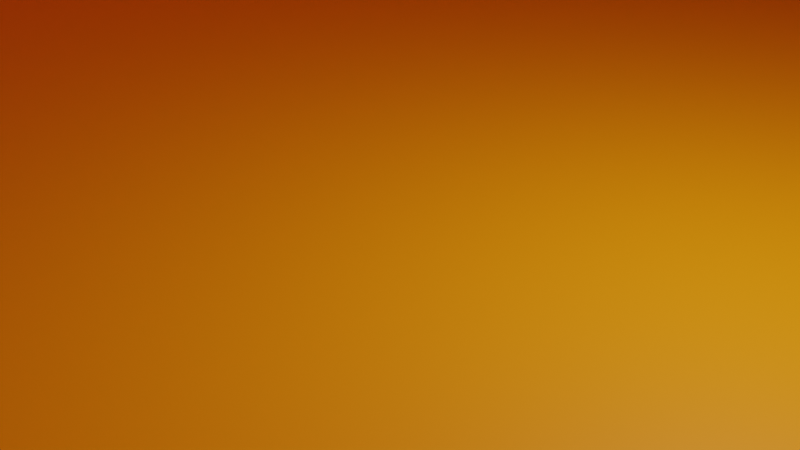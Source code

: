 # Source: BasicApartamentBuilding2.blend  (saved by Blender 3.1.7; exported with 4.5.12 LTS)
import bpy
from mathutils import Matrix  # noqa: F401  (used for matrix-valued properties, if any)

bpy.ops.wm.read_factory_settings(use_empty=True)
scene = bpy.context.scene
scene.name = 'Scene'

# ---- collections
col_collection = bpy.data.collections.new('Collection'); scene.collection.children.link(col_collection)

# ---- materials (node trees are filled in below, after node groups)
mat_material = bpy.data.materials.new('Material')
mat_material.alpha_threshold = 0.0
mat_material.use_transparent_shadow = False
mat_material.line_color = (0.0, 0.0, 0.0, 1.0)
mat_walldarkorange = bpy.data.materials.new('WallDarkOrange')
mat_walldarkorange.use_transparent_shadow = False

# ---- material node trees
mat_material.use_nodes = True; mat_material.node_tree.nodes.clear()
_N = mat_material.node_tree.nodes; _L = mat_material.node_tree.links
n0 = _N.new('ShaderNodeOutputMaterial'); n0.name = 'Material Output'; n0.location = (300, 300)
n1 = _N.new('ShaderNodeBsdfPrincipled'); n1.name = 'Principled BSDF'; n1.location = (10, 300)
n1.distribution = 'GGX'
n1.subsurface_method = 'RANDOM_WALK_SKIN'
n1.inputs[2].default_value = 0.4
n1.inputs[3].default_value = 1.45
n1.inputs[27].default_value = (0.0, 0.0, 0.0, 1.0)
n1.inputs[28].default_value = 1.0
_L.new(n1.outputs[0], n0.inputs[0])
n0.is_active_output = True
mat_walldarkorange.use_nodes = True; mat_walldarkorange.node_tree.nodes.clear()
_N = mat_walldarkorange.node_tree.nodes; _L = mat_walldarkorange.node_tree.links
n0 = _N.new('ShaderNodeBsdfPrincipled'); n0.name = 'Principled BSDF'; n0.location = (10, 300)
n0.distribution = 'GGX'
n0.subsurface_method = 'RANDOM_WALK_SKIN'
n0.inputs[0].default_value = (1.0, 0.333, 0.0, 1.0)
n0.inputs[3].default_value = 1.45
n0.inputs[27].default_value = (0.0, 0.0, 0.0, 1.0)
n0.inputs[28].default_value = 1.0
n1 = _N.new('ShaderNodeOutputMaterial'); n1.name = 'Material Output'; n1.location = (300, 300)
_L.new(n0.outputs[0], n1.inputs[0])
n1.is_active_output = True

# ---- world
world_world = bpy.data.worlds.new('World'); scene.world = world_world
world_world.use_nodes = True; world_world.node_tree.nodes.clear()
_N = world_world.node_tree.nodes; _L = world_world.node_tree.links
n0 = _N.new('ShaderNodeOutputWorld'); n0.name = 'World Output'; n0.location = (300, 300)
n1 = _N.new('ShaderNodeBackground'); n1.name = 'Background'; n1.location = (10, 300)
n1.inputs[0].default_value = (0.05088, 0.05088, 0.05088, 1.0)
_L.new(n1.outputs[0], n0.inputs[0])
n0.is_active_output = True
world_world.color = (0.05088, 0.05088, 0.05088)
world_world.use_sun_shadow = False
world_world.sun_shadow_jitter_overblur = 0.0

# ---- cameras
cam_camera = bpy.data.cameras.new('Camera')
cam_camera.clip_end = 100.0
cam_camera.ortho_scale = 7.314

# ---- lights
light_light = bpy.data.lights.new('Light', 'POINT')
light_light.transmission_factor = 0.0
light_light.energy = 1000.0
light_light.shadow_soft_size = 0.1
light_light.shadow_maximum_resolution = 0.006
light_light.use_absolute_resolution = True

# ---- meshes
me_cube = bpy.data.meshes.new('Cube')
me_cube.from_pydata([(1.0, 1.0, 1.0), (1.0, 1.0, -1.0), (1.0, -1.0, 1.0), (1.0, -1.0, -1.0), (-1.0, 1.0, 1.0), (-1.0, 1.0, -1.0), (-1.0, -1.0, 1.0), (-1.0, -1.0, -1.0)], [], [(0, 4, 6, 2), (3, 2, 6, 7), (7, 6, 4, 5), (5, 1, 3, 7), (1, 0, 2, 3), (5, 4, 0, 1)])
me_cube.polygons.foreach_set('material_index', [1, 1, 1, 1, 1, 1])
_uv = me_cube.uv_layers.new(name='UVMap')
_uv.uv.foreach_set('vector', [0.625, 0.5, 0.875, 0.5, 0.875, 0.75, 0.625, 0.75, 0.375, 0.75, 0.625, 0.75, 0.625, 1.0, 0.375, 1.0, 0.375, 0.0, 0.625, 0.0, 0.625, 0.25, 0.375, 0.25, 0.125, 0.5, 0.375, 0.5, 0.375, 0.75, 0.125, 0.75, 0.375, 0.5, 0.625, 0.5, 0.625, 0.75, 0.375, 0.75, 0.375, 0.25, 0.625, 0.25, 0.625, 0.5, 0.375, 0.5])
me_cube.materials.append(mat_material)
me_cube.materials.append(mat_walldarkorange)
me_cube.use_remesh_preserve_volume = False
me_cube.use_remesh_preserve_attributes = False
me_cube.use_mirror_vertex_groups = False
me_cube.update()

# ---- objects
ob_cube = bpy.data.objects.new('Cube', me_cube)
ob_light = bpy.data.objects.new('Light', light_light)
ob_camera = bpy.data.objects.new('Camera', cam_camera)

# ---- transforms, parenting, visibility, modifiers, constraints
ob_cube.location = (0.0, 0.0, 12.0)
ob_cube.scale = (12.0, 50.0, 12.0)
ob_cube.lock_rotations_4d = False
ob_cube.empty_display_type = 'ARROWS'
ob_cube.lineart.crease_threshold = 0.0
ob_light.location = (4.076, 1.005, 5.904)
ob_light.rotation_euler = (0.6503, 0.05522, 1.866)
ob_light.lock_rotations_4d = False
ob_light.empty_display_type = 'ARROWS'
ob_light.color = (0.0, 0.0, 0.0, 0.0)
ob_light.lineart.crease_threshold = 0.0
ob_camera.location = (7.359, -6.926, 4.958)
ob_camera.rotation_euler = (1.109, 0.0, 0.8149)
ob_camera.lock_rotations_4d = False
ob_camera.empty_display_type = 'ARROWS'
ob_camera.color = (0.0, 0.0, 0.0, 0.0)
ob_camera.display_type = 'WIRE'
ob_camera.lineart.crease_threshold = 0.0

# ---- collection membership
col_collection.objects.link(ob_cube)
col_collection.objects.link(ob_light)
col_collection.objects.link(ob_camera)

# ---- scene / render settings (as saved in the file)
scene.camera = ob_camera
scene.frame_start = 1; scene.frame_end = 250; scene.frame_set(1)
scene.render.engine = 'BLENDER_EEVEE_NEXT'
scene.cycles.sampling_pattern = 'TABULATED_SOBOL'
scene.cycles.use_light_tree = False
scene.view_settings.view_transform = 'Filmic'
bpy.context.view_layer.update()
